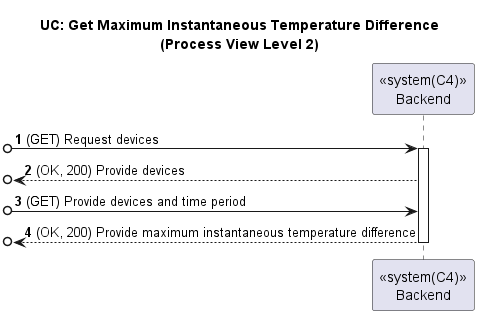

The diagram above was rendered by PlantUML. Its source (embedded in the PNG):
@startuml

title UC: Get Maximum Instantaneous Temperature Difference\n(Process View Level 2)
autonumber

participant "<<system(C4)>>\nBackend" as SH

[o-> SH : (GET) Request devices
activate SH
[o<-- SH: (OK, 200) Provide devices
[o-> SH : (GET) Provide devices and time period
[o<-- SH: (OK, 200) Provide maximum instantaneous temperature difference
deactivate SH
@enduml